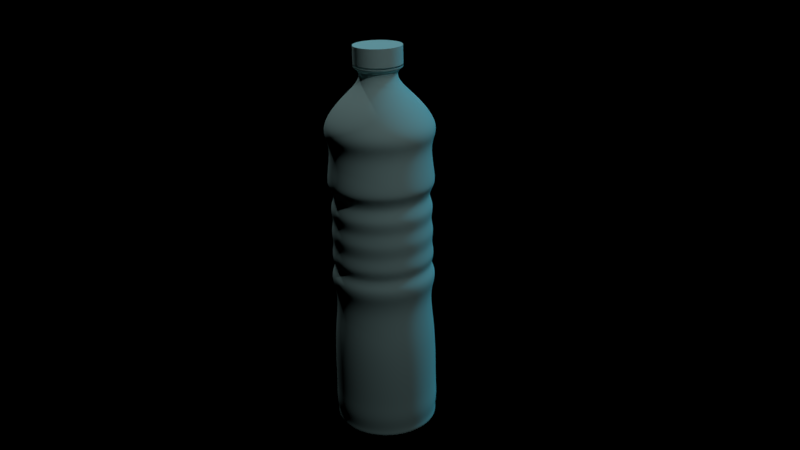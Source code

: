 # Source: bottle.blend  (saved by Blender 2.78.0; exported with 4.5.12 LTS)
import bpy
from mathutils import Matrix  # noqa: F401  (used for matrix-valued properties, if any)

bpy.ops.wm.read_factory_settings(use_empty=True)
scene = bpy.context.scene
scene.name = 'Scene'

# ---- collections
col_collection_1 = bpy.data.collections.new('Collection 1'); scene.collection.children.link(col_collection_1)

# ---- materials (node trees are filled in below, after node groups)
mat_botella = bpy.data.materials.new('botella')
mat_botella.alpha_threshold = 0.0
mat_botella.use_transparent_shadow = False
mat_botella.diffuse_color = (0.5027, 0.8, 0.8, 1.0)
mat_botella.roughness = 0.5
mat_botella.specular_intensity = 1.0

# ---- material node trees

# ---- world
world_world = bpy.data.worlds.new('World'); scene.world = world_world
world_world.color = (0.0, 0.0, 0.0)
world_world.use_sun_shadow = False
world_world.sun_shadow_jitter_overblur = 0.0
world_world.cycles.sampling_method = 'MANUAL'

# ---- cameras
cam_camera = bpy.data.cameras.new('Camera')
cam_camera.clip_end = 100.0
cam_camera.lens = 35.0
cam_camera.sensor_width = 32.0
cam_camera.sensor_height = 18.0
cam_camera.ortho_scale = 7.314
cam_camera.dof.focus_distance = 0.0
cam_camera.dof.aperture_fstop = 128.0

# ---- lights
light_spot_002 = bpy.data.lights.new('Spot.002', 'SPOT')
light_spot_002.transmission_factor = 0.0
light_spot_002.energy = 100.0
light_spot_002.shadow_buffer_clip_start = 0.5
light_spot_002.shadow_soft_size = 0.1
light_spot_002.shadow_maximum_resolution = 0.006
light_spot_002.use_absolute_resolution = True
light_spot_001 = bpy.data.lights.new('Spot.001', 'SPOT')
light_spot_001.transmission_factor = 0.0
light_spot_001.energy = 1250.0
light_spot_001.shadow_buffer_clip_start = 0.5
light_spot_001.shadow_soft_size = 0.1
light_spot_001.shadow_maximum_resolution = 0.006
light_spot_001.use_absolute_resolution = True
light_hemi = bpy.data.lights.new('Hemi', 'SUN')
light_hemi.color = (0.1143, 0.7326, 1.0)
light_hemi.transmission_factor = 0.0
light_hemi.angle = 0.1993
light_hemi.energy = 1.0
light_hemi.shadow_buffer_clip_start = 0.5
light_hemi.shadow_soft_size = 0.1
light_hemi.shadow_cascade_max_distance = 1000.0
light_spot = bpy.data.lights.new('Spot', 'SPOT')
light_spot.transmission_factor = 0.0
light_spot.energy = 1250.0
light_spot.shadow_buffer_clip_start = 0.5
light_spot.shadow_soft_size = 0.1
light_spot.shadow_maximum_resolution = 0.006
light_spot.use_absolute_resolution = True

# ---- meshes
me_circle_003 = bpy.data.meshes.new('Circle.003')
me_circle_003.from_pydata([(-2.716e-07, 0.4395, 7.633), (-0.1682, 0.406, 7.633), (-0.3108, 0.3108, 7.633), (-0.406, 0.1682, 7.633), (-0.4395, -2.31e-08, 7.633), (-0.406, -0.1682, 7.633), (-0.3108, -0.3108, 7.633), (-0.1682, -0.406, 7.633), (-3.38e-07, -0.4395, 7.633), (0.1682, -0.406, 7.633), (0.3108, -0.3108, 7.633), (0.406, -0.1682, 7.633), (0.4395, 1.347e-09, 7.633), (0.406, 0.1682, 7.633), (0.3108, 0.3108, 7.633), (0.1682, 0.406, 7.633), (1.313e-09, 0.4696, 0.6439), (-0.1671, 0.4364, 0.6439), (-0.3088, 0.3417, 0.6439), (-0.4035, 0.2, 0.6439), (-0.4367, 0.03288, 0.6439), (-0.4035, -0.1343, 0.6439), (-0.3088, -0.2759, 0.6439), (-0.1671, -0.3706, 0.6439), (-6.463e-08, -0.4039, 0.6439), (0.1671, -0.3706, 0.6439), (0.3088, -0.2759, 0.6439), (0.4035, -0.1343, 0.6439), (0.4367, 0.03288, 0.6439), (0.4035, 0.2, 0.6439), (0.3088, 0.3417, 0.6439), (0.1671, 0.4364, 0.6439), (0.0, 1.0, 0.4222), (-0.3827, 0.9239, 0.4222), (-0.7071, 0.7071, 0.4222), (-0.9239, 0.3827, 0.4222), (-1.0, -4.371e-08, 0.4222), (-0.9239, -0.3827, 0.4222), (-0.7071, -0.7071, 0.4222), (-0.3827, -0.9239, 0.4222), (-1.51e-07, -1.0, 0.4222), (0.3827, -0.9239, 0.4222), (0.7071, -0.7071, 0.4222), (0.9239, -0.3827, 0.4222), (1.0, 1.192e-08, 0.4222), (0.9239, 0.3827, 0.4222), (0.7071, 0.7071, 0.4222), (0.3827, 0.9239, 0.4222), (7.685e-10, 0.996, 0.8137), (-0.3811, 0.9202, 0.8137), (-0.7043, 0.7043, 0.8137), (-0.9202, 0.3811, 0.8137), (-0.996, -4.122e-08, 0.8137), (-0.9202, -0.3811, 0.8137), (-0.7043, -0.7043, 0.8137), (-0.3811, -0.9202, 0.8137), (-1.496e-07, -0.996, 0.8137), (0.3811, -0.9202, 0.8137), (0.7043, -0.7043, 0.8137), (0.9202, -0.3811, 0.8137), (0.996, 1.419e-08, 0.8137), (0.9202, 0.3811, 0.8137), (0.7043, 0.7043, 0.8137), (0.3811, 0.9202, 0.8137), (1.537e-09, 0.9795, 1.128), (-0.3748, 0.9049, 1.128), (-0.6926, 0.6926, 1.128), (-0.9049, 0.3748, 1.128), (-0.9795, -4.06e-08, 1.128), (-0.9049, -0.3748, 1.128), (-0.6926, -0.6926, 1.128), (-0.3748, -0.9049, 1.128), (-1.464e-07, -0.9795, 1.128), (0.3748, -0.9049, 1.128), (0.6926, -0.6926, 1.128), (0.9049, -0.3748, 1.128), (0.9795, 1.389e-08, 1.128), (0.9049, 0.3748, 1.128), (0.6926, 0.6926, 1.128), (0.3748, 0.9049, 1.128), (1.556e-08, 0.9795, 1.474), (-0.3748, 0.9049, 1.474), (-0.6926, 0.6926, 1.474), (-0.9049, 0.3748, 1.474), (-0.9795, -4.06e-08, 1.474), (-0.9049, -0.3748, 1.474), (-0.6926, -0.6926, 1.474), (-0.3748, -0.9049, 1.474), (-1.323e-07, -0.9795, 1.474), (0.3748, -0.9049, 1.474), (0.6926, -0.6926, 1.474), (0.9049, -0.3748, 1.474), (0.9795, 1.389e-08, 1.474), (0.9049, 0.3748, 1.474), (0.6926, 0.6926, 1.474), (0.3748, 0.9049, 1.474), (0.3399, -0.8205, 5.885), (-2.198e-07, 0.8881, 5.885), (-0.3399, 0.8205, 5.885), (-3.539e-07, -0.8881, 5.885), (0.3399, 0.8205, 5.885), (-0.3399, -0.8205, 5.885), (0.628, 0.628, 5.885), (-0.628, -0.628, 5.885), (0.8205, 0.3399, 5.885), (-0.8205, -0.3399, 5.885), (0.8881, 1.406e-08, 5.885), (-0.8881, -3.535e-08, 5.885), (0.628, -0.628, 5.885), (0.8205, -0.3399, 5.885), (-0.628, 0.628, 5.885), (-0.8205, 0.3399, 5.885), (0.5137, 0.5137, 6.68), (-0.5137, -0.5137, 6.68), (0.6712, 0.278, 6.68), (-0.6712, -0.278, 6.68), (0.7265, 8.057e-09, 6.68), (-0.7265, -3.236e-08, 6.68), (0.6712, -0.278, 6.68), (-0.6712, 0.278, 6.68), (0.5137, -0.5137, 6.68), (-0.5137, 0.5137, 6.68), (0.278, -0.6712, 6.68), (0.278, 0.6712, 6.68), (-2.477e-07, 0.7265, 6.68), (-0.278, 0.6712, 6.68), (-0.278, -0.6712, 6.68), (-3.574e-07, -0.7265, 6.68), (6.775e-08, 0.9673, 2.3), (-0.3702, 0.8937, 2.3), (-0.684, 0.684, 2.3), (-0.8937, 0.3702, 2.3), (-0.9673, -3.699e-08, 2.3), (-0.8937, -0.3702, 2.3), (-0.684, -0.684, 2.3), (-0.3702, -0.8937, 2.3), (-7.831e-08, -0.9673, 2.3), (0.3702, -0.8937, 2.3), (0.684, -0.684, 2.3), (0.8937, -0.3702, 2.3), (0.9673, 1.683e-08, 2.3), (0.8937, 0.3702, 2.3), (0.684, 0.684, 2.3), (0.3702, 0.8937, 2.3), (-7.952e-08, 0.8656, 3.014), (-0.3312, 0.7997, 3.014), (-0.6121, 0.6121, 3.014), (-0.7997, 0.3312, 3.014), (-0.8656, -3.192e-08, 3.014), (-0.7997, -0.3312, 3.014), (-0.6121, -0.6121, 3.014), (-0.3312, -0.7997, 3.014), (-2.102e-07, -0.8656, 3.014), (0.3312, -0.7997, 3.014), (0.6121, -0.6121, 3.014), (0.7997, -0.3312, 3.014), (0.8656, 1.623e-08, 3.014), (0.7997, 0.3312, 3.014), (0.6121, 0.6121, 3.014), (0.3312, 0.7997, 3.014), (-7.894e-08, 0.9712, 3.339), (-0.3717, 0.8973, 3.339), (-0.6868, 0.6868, 3.339), (-0.8973, 0.3717, 3.339), (-0.9712, -3.491e-08, 3.339), (-0.8973, -0.3717, 3.339), (-0.6868, -0.6868, 3.339), (-0.3717, -0.8973, 3.339), (-2.256e-07, -0.9712, 3.339), (0.3717, -0.8973, 3.339), (0.6868, -0.6868, 3.339), (0.8973, -0.3717, 3.339), (0.9712, 1.912e-08, 3.339), (0.8973, 0.3717, 3.339), (0.6868, 0.6868, 3.339), (0.3717, 0.8973, 3.339), (-1.202e-07, 0.9712, 3.839), (-0.3717, 0.8973, 3.839), (-0.6868, 0.6868, 3.839), (-0.8973, 0.3717, 3.839), (-0.9712, -3.491e-08, 3.839), (-0.8973, -0.3717, 3.839), (-0.6868, -0.6868, 3.839), (-0.3717, -0.8973, 3.839), (-2.668e-07, -0.9712, 3.839), (0.3717, -0.8973, 3.839), (0.6868, -0.6868, 3.839), (0.8973, -0.3717, 3.839), (0.9712, 1.912e-08, 3.839), (0.8973, 0.3717, 3.839), (0.6868, 0.6868, 3.839), (0.3717, 0.8973, 3.839), (-2.106e-07, 0.9608, 4.302), (-0.3677, 0.8876, 4.302), (-0.6794, 0.6794, 4.302), (-0.8876, 0.3677, 4.302), (-0.9608, -3.511e-08, 4.302), (-0.8876, -0.3677, 4.302), (-0.6794, -0.6794, 4.302), (-0.3677, -0.8876, 4.302), (-3.557e-07, -0.9608, 4.302), (0.3677, -0.8876, 4.302), (0.6794, -0.6794, 4.302), (0.8876, -0.3677, 4.302), (0.9608, 1.834e-08, 4.302), (0.8876, 0.3677, 4.302), (0.6794, 0.6794, 4.302), (0.3677, 0.8876, 4.302), (-1.952e-07, 0.9652, 4.76), (-0.3694, 0.8917, 4.76), (-0.6825, 0.6825, 4.76), (-0.8917, 0.3694, 4.76), (-0.9652, -3.529e-08, 4.76), (-0.8917, -0.3694, 4.76), (-0.6825, -0.6825, 4.76), (-0.3694, -0.8917, 4.76), (-3.41e-07, -0.9652, 4.76), (0.3694, -0.8917, 4.76), (0.6825, -0.6825, 4.76), (0.8917, -0.3694, 4.76), (0.9652, 1.841e-08, 4.76), (0.8917, 0.3694, 4.76), (0.6825, 0.6825, 4.76), (0.3694, 0.8917, 4.76), (-1.506e-07, 0.9652, 5.187), (-0.3694, 0.8917, 5.187), (-0.6825, 0.6825, 5.187), (-0.8917, 0.3694, 5.187), (-0.9652, -3.529e-08, 5.187), (-0.8917, -0.3694, 5.187), (-0.6825, -0.6825, 5.187), (-0.3694, -0.8917, 5.187), (-2.963e-07, -0.9652, 5.187), (0.3694, -0.8917, 5.187), (0.6825, -0.6825, 5.187), (0.8917, -0.3694, 5.187), (0.9652, 1.841e-08, 5.187), (0.8917, 0.3694, 5.187), (0.6825, 0.6825, 5.187), (0.3694, 0.8917, 5.187), (-2.339e-07, 0.9874, 6.343), (-0.3778, 0.9122, 6.343), (-0.6982, 0.6982, 6.343), (-0.9122, 0.3778, 6.343), (-0.9874, -4.089e-08, 6.343), (-0.9122, -0.3778, 6.343), (-0.6982, -0.6982, 6.343), (-0.3778, -0.9122, 6.343), (-3.83e-07, -0.9874, 6.343), (0.3778, -0.9122, 6.343), (0.6982, -0.6982, 6.343), (0.9122, -0.3778, 6.343), (0.9874, 1.405e-08, 6.343), (0.9122, 0.3778, 6.343), (0.6982, 0.6982, 6.343), (0.3778, 0.9122, 6.343), (-2.807e-07, 0.3346, 7.018), (-0.1281, 0.3091, 7.018), (-0.2366, 0.2366, 7.018), (-0.3091, 0.1281, 7.018), (-0.3346, -1.892e-08, 7.018), (-0.3091, -0.1281, 7.018), (-0.2366, -0.2366, 7.018), (-0.1281, -0.3091, 7.018), (-3.313e-07, -0.3346, 7.018), (0.1281, -0.3091, 7.018), (0.2366, -0.2366, 7.018), (0.3091, -0.1281, 7.018), (0.3346, -3.081e-10, 7.018), (0.3091, 0.1281, 7.018), (0.2366, 0.2366, 7.018), (0.1281, 0.3091, 7.018), (-3.788e-07, 0.3346, 7.205), (-0.1281, 0.3091, 7.205), (-0.2366, 0.2366, 7.205), (-0.3091, 0.1281, 7.205), (-0.3346, -1.892e-08, 7.205), (-0.3091, -0.1281, 7.205), (-0.2366, -0.2366, 7.205), (-0.1281, -0.3091, 7.205), (-4.293e-07, -0.3346, 7.205), (0.1281, -0.3091, 7.205), (0.2366, -0.2366, 7.205), (0.3091, -0.1281, 7.205), (0.3346, -3.081e-10, 7.205), (0.3091, 0.1281, 7.205), (0.2366, 0.2366, 7.205), (0.1281, 0.3091, 7.205), (-3.21e-07, 0.4395, 7.256), (-0.1682, 0.406, 7.256), (-0.3108, 0.3108, 7.256), (-0.406, 0.1682, 7.256), (-0.4395, -2.31e-08, 7.256), (-0.406, -0.1682, 7.256), (-0.3108, -0.3108, 7.256), (-0.1682, -0.406, 7.256), (-3.874e-07, -0.4395, 7.256), (0.1682, -0.406, 7.256), (0.3108, -0.3108, 7.256), (0.406, -0.1682, 7.256), (0.4395, 1.347e-09, 7.256), (0.406, 0.1682, 7.256), (0.3108, 0.3108, 7.256), (0.1682, 0.406, 7.256), (-2.716e-07, 0.4395, 7.293), (-0.1682, 0.406, 7.293), (-0.3108, 0.3108, 7.293), (-0.406, 0.1682, 7.293), (-0.4395, -2.31e-08, 7.293), (-0.406, -0.1682, 7.293), (-0.3108, -0.3108, 7.293), (-0.1682, -0.406, 7.293), (-3.38e-07, -0.4395, 7.293), (0.1682, -0.406, 7.293), (0.3108, -0.3108, 7.293), (0.406, -0.1682, 7.293), (0.4395, 1.347e-09, 7.293), (0.406, 0.1682, 7.293), (0.3108, 0.3108, 7.293), (0.1682, 0.406, 7.293), (-2.776e-07, 0.3886, 7.293), (-0.1487, 0.359, 7.293), (-0.2748, 0.2748, 7.293), (-0.359, 0.1487, 7.293), (-0.3886, -2.151e-08, 7.293), (-0.359, -0.1487, 7.293), (-0.2748, -0.2748, 7.293), (-0.1487, -0.359, 7.293), (-3.363e-07, -0.3886, 7.293), (0.1487, -0.359, 7.293), (0.2748, -0.2748, 7.293), (0.359, -0.1487, 7.293), (0.3886, 1.125e-10, 7.293), (0.359, 0.1487, 7.293), (0.2748, 0.2748, 7.293), (0.1487, 0.359, 7.293), (0.09645, 0.3764, 7.344), (-0.05145, 0.3868, 7.341), (-0.198, 0.3344, 7.344), (-0.3109, 0.2332, 7.344), (-0.3764, 0.09645, 7.344), (-0.3847, -0.05495, 7.344), (-0.3344, -0.198, 7.344), (-0.2332, -0.3109, 7.344), (-0.09645, -0.3764, 7.344), (0.05495, -0.3847, 7.344), (0.198, -0.3344, 7.344), (0.3109, -0.2332, 7.344), (0.3764, -0.09645, 7.344), (0.3847, 0.05495, 7.344), (0.3344, 0.198, 7.344), (0.2332, 0.3109, 7.344), (0.2434, 0.325, 7.389), (0.1082, 0.3936, 7.389), (-0.04299, 0.4053, 7.389), (-0.1871, 0.3582, 7.389), (-0.3023, 0.2595, 7.389), (-0.3709, 0.1243, 7.389), (-0.3825, -0.02685, 7.389), (-0.3354, -0.171, 7.389), (-0.2368, -0.2861, 7.389), (-0.1016, -0.3547, 7.389), (0.04962, -0.3664, 7.389), (0.1938, -0.3193, 7.389), (0.3089, -0.2206, 7.389), (0.3775, -0.08541, 7.389), (0.3892, 0.06576, 7.389), (0.3421, 0.2099, 7.389), (0.3301, 0.2297, 7.452), (0.2248, 0.3388, 7.452), (0.08573, 0.3992, 7.452), (-0.06587, 0.4019, 7.452), (-0.2069, 0.3463, 7.452), (-0.316, 0.2409, 7.452), (-0.3764, 0.1019, 7.452), (-0.3791, -0.04973, 7.452), (-0.3235, -0.1908, 7.452), (-0.2182, -0.2999, 7.452), (-0.0791, -0.3603, 7.452), (0.0725, -0.3629, 7.452), (0.2136, -0.3074, 7.452), (0.3226, -0.202, 7.452), (0.3831, -0.06296, 7.452), (0.3857, 0.08864, 7.452), (0.3958, 0.004062, 7.503), (0.3721, 0.1538, 7.503), (0.293, 0.2831, 7.503), (0.1703, 0.3723, 7.503), (0.0229, 0.4078, 7.503), (-0.1269, 0.3841, 7.503), (-0.2562, 0.3049, 7.503), (-0.3453, 0.1823, 7.503), (-0.3808, 0.03485, 7.503), (-0.3571, -0.1149, 7.503), (-0.278, -0.2442, 7.503), (-0.1553, -0.3334, 7.503), (-0.007891, -0.3688, 7.503), (0.1419, -0.3452, 7.503), (0.2712, -0.266, 7.503), (0.3604, -0.1434, 7.503), (0.9504, 1.189e-08, 0.5652), (0.8781, -0.3637, 0.5652), (-0.8781, -0.3637, 0.5652), (-0.9504, -4.099e-08, 0.5652), (0.8781, 0.3637, 0.5652), (-0.6721, -0.6721, 0.5652), (0.6721, 0.6721, 0.5652), (-0.3637, -0.8781, 0.5652), (0.3637, 0.8781, 0.5652), (-1.478e-07, -0.9504, 0.5652), (-0.3637, 0.8781, 0.5652), (-4.254e-09, 0.9504, 0.5652), (0.3637, -0.8781, 0.5652), (-0.6721, 0.6721, 0.5652), (0.6721, -0.6721, 0.5652), (-0.8781, 0.3637, 0.5652), (0.8973, 0.3717, 3.506), (0.9712, 1.912e-08, 3.506), (-0.6868, -0.6868, 3.506), (-0.8973, -0.3717, 3.506), (0.6868, 0.6868, 3.506), (-0.3717, -0.8973, 3.506), (0.3717, 0.8973, 3.506), (-2.393e-07, -0.9712, 3.506), (-0.3717, 0.8973, 3.506), (-9.268e-08, 0.9712, 3.506), (0.3717, -0.8973, 3.506), (-0.6868, 0.6868, 3.506), (0.6868, -0.6868, 3.506), (-0.8973, 0.3717, 3.506), (0.8973, -0.3717, 3.506), (-0.9712, -3.491e-08, 3.506), (0.8144, 0.3373, 3.66), (-0.6233, -0.6233, 3.66), (0.6233, 0.6233, 3.66), (-0.3373, -0.8144, 3.66), (0.3373, 0.8144, 3.66), (-2.494e-07, -0.8814, 3.66), (-0.3373, 0.8144, 3.66), (0.3373, -0.8144, 3.66), (-0.6233, 0.6233, 3.66), (0.6233, -0.6233, 3.66), (-0.8144, 0.3373, 3.66), (0.8144, -0.3373, 3.66), (-0.8814, -3.237e-08, 3.66), (0.8814, 1.667e-08, 3.66), (-0.8144, -0.3373, 3.66), (-1.163e-07, 0.8814, 3.66), (-0.831, 0.3442, 4.07), (-0.6361, 0.6361, 4.07), (0.831, -0.3442, 4.07), (0.6361, -0.6361, 4.07), (-0.8995, -3.234e-08, 4.07), (0.8995, 1.77e-08, 4.07), (-0.831, -0.3442, 4.07), (0.831, 0.3442, 4.07), (-0.6361, -0.6361, 4.07), (0.6361, 0.6361, 4.07), (-0.3442, -0.831, 4.07), (0.3442, 0.831, 4.07), (-3.077e-07, -0.8995, 4.07), (-0.3442, 0.831, 4.07), (-1.719e-07, 0.8995, 4.07), (0.3442, -0.831, 4.07), (-3.458e-07, -0.8854, 4.531), (-0.3388, -0.818, 4.531), (-0.3388, 0.818, 4.531), (-2.121e-07, 0.8854, 4.531), (0.3388, 0.818, 4.531), (0.3388, -0.818, 4.531), (-0.6261, 0.6261, 4.531), (0.6261, -0.6261, 4.531), (-0.818, 0.3388, 4.531), (0.818, -0.3388, 4.531), (-0.8854, -3.296e-08, 4.531), (0.8854, 1.63e-08, 4.531), (-0.818, -0.3388, 4.531), (0.818, 0.3388, 4.531), (-0.6261, -0.6261, 4.531), (0.6261, 0.6261, 4.531), (0.7128, -0.7128, 6.114), (-0.7128, 0.7128, 6.114), (-2.192e-07, 1.008, 6.114), (-0.9313, 0.3858, 6.114), (0.9313, -0.3858, 6.114), (-1.008, -4.006e-08, 6.114), (1.008, 1.602e-08, 6.114), (-0.9313, -0.3858, 6.114), (0.9313, 0.3858, 6.114), (-0.7128, -0.7128, 6.114), (0.7128, 0.7128, 6.114), (-0.3858, -0.9313, 6.114), (0.3858, 0.9313, 6.114), (-3.714e-07, -1.008, 6.114), (-0.3858, 0.9313, 6.114), (0.3858, -0.9313, 6.114), (-0.3803, 0.01966, 7.412), (-0.351, 0.1665, 7.412), (0.387, 0.01926, 7.412), (0.3577, -0.1275, 7.412), (-0.3512, -0.1272, 7.412), (0.3578, 0.1661, 7.412), (-0.2681, -0.2517, 7.412), (0.1503, 0.3738, 7.412), (0.2747, 0.2906, 7.412), (-0.1437, -0.3349, 7.412), (0.003518, 0.4031, 7.412), (0.003116, -0.3642, 7.412), (-0.1433, 0.374, 7.412), (0.1499, -0.3351, 7.412), (-0.2678, 0.2909, 7.412), (0.2745, -0.252, 7.412), (-0.3789, 0.04936, 7.427), (0.3856, -0.01045, 7.427), (-0.3613, -0.09919, 7.427), (0.3679, 0.1381, 7.427), (-0.2881, -0.2297, 7.427), (0.1772, 0.3612, 7.427), (-0.1706, -0.3222, 7.427), (0.03322, 0.4017, 7.427), (-0.02659, -0.3628, 7.427), (-0.1153, 0.384, 7.427), (0.122, -0.3451, 7.427), (-0.2458, 0.3109, 7.427), (0.2525, -0.272, 7.427), (-0.3384, 0.1934, 7.427), (0.345, -0.1545, 7.427), (0.2947, 0.2686, 7.427), (0.02662, 0.3892, 7.366), (0.1699, 0.3507, 7.366), (0.2876, 0.2604, 7.366), (-0.0233, -0.3697, 7.366), (-0.1666, -0.3313, 7.366), (-0.1205, 0.3698, 7.366), (0.1238, -0.3504, 7.366), (-0.249, 0.2957, 7.366), (0.2523, -0.2762, 7.366), (-0.3394, 0.178, 7.366), (0.3427, -0.1585, 7.366), (-0.3778, 0.03469, 7.366), (0.3811, -0.01523, 7.366), (-0.3585, -0.1124, 7.366), (0.3618, 0.1319, 7.366), (-0.2843, -0.2409, 7.366), (0.7789, 0.3226, 4.974), (0.843, 1.533e-08, 4.974), (-0.5961, -0.5961, 4.974), (-0.7789, -0.3226, 4.974), (0.5961, 0.5961, 4.974), (-0.3226, -0.7789, 4.974), (0.3226, 0.7789, 4.974), (-3.142e-07, -0.843, 4.974), (-0.3226, 0.7789, 4.974), (-1.869e-07, 0.843, 4.974), (0.3226, -0.7789, 4.974), (-0.5961, 0.5961, 4.974), (0.5961, -0.5961, 4.974), (-0.7789, 0.3226, 4.974), (0.7789, -0.3226, 4.974), (-0.843, -3.157e-08, 4.974), (-0.379, -0.9151, 5.288), (0.379, 0.9151, 5.288), (0.9151, -0.379, 5.288), (0.7004, 0.7004, 5.288), (-0.7004, -0.7004, 5.288), (-0.9151, 0.379, 5.288), (0.9151, 0.379, 5.288), (0.379, -0.9151, 5.288), (-0.9151, -0.379, 5.288), (-0.379, 0.9151, 5.288), (0.9905, 1.889e-08, 5.288), (-3.062e-07, -0.9905, 5.288), (-0.9905, -3.622e-08, 5.288), (-0.7004, 0.7004, 5.288), (0.7004, -0.7004, 5.288), (-1.567e-07, 0.9905, 5.288), (-0.2943, -0.2943, 7.293), (-0.3845, -0.1593, 7.293), (0.2931, 0.2949, 7.293), (0.3845, 0.1593, 7.293), (-0.1593, -0.3845, 7.293), (0.1581, 0.3851, 7.293), (-3.372e-07, -0.4161, 7.293), (-0.1576, 0.3835, 7.293), (-2.744e-07, 0.4161, 7.293), (0.1593, -0.3845, 7.293), (-0.2943, 0.2943, 7.293), (0.2943, -0.2943, 7.293), (-0.3845, 0.1593, 7.293), (0.3845, -0.1593, 7.293), (-0.4161, -2.237e-08, 7.293), (0.4161, 7.804e-10, 7.293), (-2.716e-07, 0.4395, 7.573), (-0.1682, 0.406, 7.573), (-0.3108, 0.3108, 7.573), (-0.406, 0.1682, 7.573), (-0.4395, -2.31e-08, 7.573), (-0.406, -0.1682, 7.573), (-0.3108, -0.3108, 7.573), (-0.1682, -0.406, 7.573), (-3.38e-07, -0.4395, 7.573), (0.1682, -0.406, 7.573), (0.3108, -0.3108, 7.573), (0.406, -0.1682, 7.573), (0.4395, 1.347e-09, 7.573), (0.406, 0.1682, 7.573), (0.3108, 0.3108, 7.573), (0.1682, 0.406, 7.573), (-2.716e-07, 0.4395, 7.633), (-0.1682, 0.406, 7.633), (-0.3108, 0.3108, 7.633), (-0.406, 0.1682, 7.633), (-0.4395, -2.31e-08, 7.633), (-0.406, -0.1682, 7.633), (-0.3108, -0.3108, 7.633), (-0.1682, -0.406, 7.633), (-3.38e-07, -0.4395, 7.633), (0.1682, -0.406, 7.633), (0.3108, -0.3108, 7.633), (0.406, -0.1682, 7.633), (0.4395, 1.347e-09, 7.633), (0.406, 0.1682, 7.633), (0.3108, 0.3108, 7.633), (0.1682, 0.406, 7.633)], [], [(1, 0, 15, 14, 13, 12, 11, 10, 9, 8, 7, 6, 5, 4, 3, 2), (16, 31, 30, 29, 28, 27, 26, 25, 24, 23, 22, 21, 20, 19, 18, 17), (401, 400, 60, 59), (21, 22, 38, 37), (29, 30, 46, 45), (22, 23, 39, 38), (30, 31, 47, 46), (23, 24, 40, 39), (16, 17, 33, 32), (31, 16, 32, 47), (24, 25, 41, 40), (17, 18, 34, 33), (25, 26, 42, 41), (18, 19, 35, 34), (26, 27, 43, 42), (19, 20, 36, 35), (27, 28, 44, 43), (20, 21, 37, 36), (28, 29, 45, 44), (57, 58, 74, 73), (403, 402, 53, 52), (400, 404, 61, 60), (402, 405, 54, 53), (404, 406, 62, 61), (405, 407, 55, 54), (406, 408, 63, 62), (407, 409, 56, 55), (411, 410, 49, 48), (408, 411, 48, 63), (409, 412, 57, 56), (410, 413, 50, 49), (412, 414, 58, 57), (413, 415, 51, 50), (414, 401, 59, 58), (415, 403, 52, 51), (78, 79, 95, 94), (50, 51, 67, 66), (58, 59, 75, 74), (51, 52, 68, 67), (59, 60, 76, 75), (52, 53, 69, 68), (60, 61, 77, 76), (53, 54, 70, 69), (61, 62, 78, 77), (54, 55, 71, 70), (62, 63, 79, 78), (55, 56, 72, 71), (48, 49, 65, 64), (63, 48, 64, 79), (56, 57, 73, 72), (49, 50, 66, 65), (86, 134, 133, 85), (71, 72, 88, 87), (64, 65, 81, 80), (79, 64, 80, 95), (72, 73, 89, 88), (65, 66, 82, 81), (73, 74, 90, 89), (66, 67, 83, 82), (74, 75, 91, 90), (67, 68, 84, 83), (75, 76, 92, 91), (68, 69, 85, 84), (76, 77, 93, 92), (69, 70, 86, 85), (77, 78, 94, 93), (70, 71, 87, 86), (563, 561, 100, 102), (94, 142, 141, 93), (87, 135, 134, 86), (95, 143, 142, 94), (88, 136, 135, 87), (80, 128, 143, 95), (89, 137, 136, 88), (82, 130, 129, 81), (567, 574, 108, 96), (90, 138, 137, 89), (83, 131, 130, 82), (91, 139, 138, 90), (84, 132, 131, 83), (92, 140, 139, 91), (85, 133, 132, 84), (93, 141, 140, 92), (569, 573, 110, 98), (565, 572, 107, 111), (560, 571, 99, 101), (562, 570, 106, 109), (575, 569, 98, 97), (572, 568, 105, 107), (561, 575, 97, 100), (570, 566, 104, 106), (571, 567, 96, 99), (568, 564, 103, 105), (253, 254, 112, 114), (566, 563, 102, 104), (573, 565, 111, 110), (81, 129, 128, 80), (564, 560, 101, 103), (574, 562, 109, 108), (134, 150, 149, 133), (242, 243, 119, 121), (96, 108, 480, 495), (246, 247, 126, 113), (250, 251, 118, 120), (247, 248, 127, 126), (243, 244, 117, 119), (240, 241, 125, 124), (251, 252, 116, 118), (255, 240, 124, 123), (244, 245, 115, 117), (248, 249, 122, 127), (252, 253, 114, 116), (241, 242, 121, 125), (245, 246, 113, 115), (249, 250, 120, 122), (139, 155, 154, 138), (142, 158, 157, 141), (135, 151, 150, 134), (143, 159, 158, 142), (136, 152, 151, 135), (128, 144, 159, 143), (137, 153, 152, 136), (130, 146, 145, 129), (137, 138, 154, 153), (131, 147, 146, 130), (132, 148, 147, 131), (140, 156, 155, 139), (133, 149, 148, 132), (141, 157, 156, 140), (158, 159, 175, 174), (445, 432, 189, 188), (151, 152, 168, 167), (144, 145, 161, 160), (159, 144, 160, 175), (152, 153, 169, 168), (145, 146, 162, 161), (153, 154, 170, 169), (146, 147, 163, 162), (154, 155, 171, 170), (147, 148, 164, 163), (155, 156, 172, 171), (148, 149, 165, 164), (156, 157, 173, 172), (149, 150, 166, 165), (157, 158, 174, 173), (150, 151, 167, 166), (449, 448, 195, 194), (446, 433, 182, 181), (432, 434, 190, 189), (433, 435, 183, 182), (434, 436, 191, 190), (435, 437, 184, 183), (447, 438, 177, 176), (436, 447, 176, 191), (437, 439, 185, 184), (438, 440, 178, 177), (439, 441, 186, 185), (440, 442, 179, 178), (441, 443, 187, 186), (442, 444, 180, 179), (443, 445, 188, 187), (444, 446, 181, 180), (465, 464, 216, 215), (451, 450, 203, 202), (448, 452, 196, 195), (450, 453, 204, 203), (452, 454, 197, 196), (453, 455, 205, 204), (454, 456, 198, 197), (455, 457, 206, 205), (456, 458, 199, 198), (457, 459, 207, 206), (458, 460, 200, 199), (462, 461, 193, 192), (459, 462, 192, 207), (460, 463, 201, 200), (461, 449, 194, 193), (463, 451, 202, 201), (545, 544, 237, 236), (467, 466, 209, 208), (468, 467, 208, 223), (464, 469, 217, 216), (466, 470, 210, 209), (469, 471, 218, 217), (470, 472, 211, 210), (471, 473, 219, 218), (472, 474, 212, 211), (473, 475, 220, 219), (474, 476, 213, 212), (475, 477, 221, 220), (476, 478, 214, 213), (477, 479, 222, 221), (478, 465, 215, 214), (479, 468, 223, 222), (481, 483, 243, 242), (547, 546, 230, 229), (544, 548, 238, 237), (546, 549, 231, 230), (548, 550, 239, 238), (549, 551, 232, 231), (553, 552, 225, 224), (550, 553, 224, 239), (551, 554, 233, 232), (552, 555, 226, 225), (554, 556, 234, 233), (555, 557, 227, 226), (556, 558, 235, 234), (557, 559, 228, 227), (558, 545, 236, 235), (559, 547, 229, 228), (126, 127, 264, 263), (480, 484, 251, 250), (483, 485, 244, 243), (484, 486, 252, 251), (485, 487, 245, 244), (486, 488, 253, 252), (487, 489, 246, 245), (488, 490, 254, 253), (489, 491, 247, 246), (490, 492, 255, 254), (491, 493, 248, 247), (482, 494, 241, 240), (492, 482, 240, 255), (493, 495, 249, 248), (494, 481, 242, 241), (495, 480, 250, 249), (268, 269, 285, 284), (124, 125, 257, 256), (123, 124, 256, 271), (127, 122, 265, 264), (125, 121, 258, 257), (122, 120, 266, 265), (121, 119, 259, 258), (120, 118, 267, 266), (119, 117, 260, 259), (118, 116, 268, 267), (117, 115, 261, 260), (116, 114, 269, 268), (115, 113, 262, 261), (114, 112, 270, 269), (113, 126, 263, 262), (112, 123, 271, 270), (282, 283, 299, 298), (261, 262, 278, 277), (269, 270, 286, 285), (262, 263, 279, 278), (270, 271, 287, 286), (263, 264, 280, 279), (256, 257, 273, 272), (271, 256, 272, 287), (264, 265, 281, 280), (257, 258, 274, 273), (265, 266, 282, 281), (258, 259, 275, 274), (266, 267, 283, 282), (259, 260, 276, 275), (267, 268, 284, 283), (260, 261, 277, 276), (288, 289, 305, 304), (275, 276, 292, 291), (283, 284, 300, 299), (276, 277, 293, 292), (284, 285, 301, 300), (277, 278, 294, 293), (285, 286, 302, 301), (278, 279, 295, 294), (286, 287, 303, 302), (279, 280, 296, 295), (272, 273, 289, 288), (287, 272, 288, 303), (280, 281, 297, 296), (273, 274, 290, 289), (281, 282, 298, 297), (274, 275, 291, 290), (577, 576, 326, 325), (303, 288, 304, 319), (296, 297, 313, 312), (289, 290, 306, 305), (297, 298, 314, 313), (290, 291, 307, 306), (298, 299, 315, 314), (291, 292, 308, 307), (299, 300, 316, 315), (292, 293, 309, 308), (300, 301, 317, 316), (293, 294, 310, 309), (301, 302, 318, 317), (294, 295, 311, 310), (302, 303, 319, 318), (295, 296, 312, 311), (330, 331, 347, 346), (579, 578, 334, 333), (576, 580, 327, 326), (578, 581, 335, 334), (580, 582, 328, 327), (584, 583, 321, 320), (581, 584, 320, 335), (582, 585, 329, 328), (583, 586, 322, 321), (585, 587, 330, 329), (586, 588, 323, 322), (587, 589, 331, 330), (588, 590, 324, 323), (589, 591, 332, 331), (590, 577, 325, 324), (591, 579, 333, 332), (529, 528, 353, 352), (323, 324, 340, 339), (331, 332, 348, 347), (324, 325, 341, 340), (332, 333, 349, 348), (325, 326, 342, 341), (333, 334, 350, 349), (326, 327, 343, 342), (334, 335, 351, 350), (327, 328, 344, 343), (320, 321, 337, 336), (335, 320, 336, 351), (328, 329, 345, 344), (321, 322, 338, 337), (329, 330, 346, 345), (322, 323, 339, 338), (525, 512, 374, 373), (530, 529, 352, 367), (532, 531, 361, 360), (528, 533, 354, 353), (531, 534, 362, 361), (533, 535, 355, 354), (534, 536, 363, 362), (535, 537, 356, 355), (536, 538, 364, 363), (537, 539, 357, 356), (538, 540, 365, 364), (539, 541, 358, 357), (540, 542, 366, 365), (541, 543, 359, 358), (542, 530, 367, 366), (543, 532, 360, 359), (378, 379, 395, 394), (526, 513, 382, 381), (512, 514, 375, 374), (513, 515, 383, 382), (514, 516, 376, 375), (527, 517, 369, 368), (515, 527, 368, 383), (516, 518, 377, 376), (517, 519, 370, 369), (518, 520, 378, 377), (519, 521, 371, 370), (520, 522, 379, 378), (521, 523, 372, 371), (522, 524, 380, 379), (523, 525, 373, 372), (524, 526, 381, 380), (384, 385, 386, 387, 388, 389, 390, 391, 392, 393, 394, 395, 396, 397, 398, 399), (371, 372, 388, 387), (379, 380, 396, 395), (372, 373, 389, 388), (380, 381, 397, 396), (373, 374, 390, 389), (381, 382, 398, 397), (374, 375, 391, 390), (382, 383, 399, 398), (375, 376, 392, 391), (368, 369, 385, 384), (383, 368, 384, 399), (376, 377, 393, 392), (369, 370, 386, 385), (377, 378, 394, 393), (370, 371, 387, 386), (35, 36, 403, 415), (42, 43, 401, 414), (34, 35, 415, 413), (41, 42, 414, 412), (33, 34, 413, 410), (40, 41, 412, 409), (47, 32, 411, 408), (32, 33, 410, 411), (39, 40, 409, 407), (46, 47, 408, 406), (38, 39, 407, 405), (45, 46, 406, 404), (37, 38, 405, 402), (44, 45, 404, 400), (36, 37, 402, 403), (43, 44, 400, 401), (164, 165, 419, 431), (171, 172, 417, 430), (163, 164, 431, 429), (170, 171, 430, 428), (162, 163, 429, 427), (169, 170, 428, 426), (161, 162, 427, 424), (168, 169, 426, 423), (175, 160, 425, 422), (160, 161, 424, 425), (167, 168, 423, 421), (174, 175, 422, 420), (166, 167, 421, 418), (173, 174, 420, 416), (165, 166, 418, 419), (172, 173, 416, 417), (431, 419, 446, 444), (430, 417, 445, 443), (429, 431, 444, 442), (428, 430, 443, 441), (427, 429, 442, 440), (426, 428, 441, 439), (424, 427, 440, 438), (423, 426, 439, 437), (422, 425, 447, 436), (425, 424, 438, 447), (421, 423, 437, 435), (420, 422, 436, 434), (418, 421, 435, 433), (416, 420, 434, 432), (419, 418, 433, 446), (417, 416, 432, 445), (185, 186, 451, 463), (177, 178, 449, 461), (184, 185, 463, 460), (191, 176, 462, 459), (176, 177, 461, 462), (183, 184, 460, 458), (190, 191, 459, 457), (182, 183, 458, 456), (189, 190, 457, 455), (181, 182, 456, 454), (188, 189, 455, 453), (180, 181, 454, 452), (187, 188, 453, 450), (179, 180, 452, 448), (186, 187, 450, 451), (178, 179, 448, 449), (206, 207, 468, 479), (198, 199, 465, 478), (205, 206, 479, 477), (197, 198, 478, 476), (204, 205, 477, 475), (196, 197, 476, 474), (203, 204, 475, 473), (195, 196, 474, 472), (202, 203, 473, 471), (194, 195, 472, 470), (201, 202, 471, 469), (193, 194, 470, 466), (200, 201, 469, 464), (207, 192, 467, 468), (192, 193, 466, 467), (199, 200, 464, 465), (129, 145, 144, 128), (254, 255, 123, 112), (98, 110, 481, 494), (99, 96, 495, 493), (100, 97, 482, 492), (97, 98, 494, 482), (101, 99, 493, 491), (102, 100, 492, 490), (103, 101, 491, 489), (104, 102, 490, 488), (105, 103, 489, 487), (106, 104, 488, 486), (107, 105, 487, 485), (109, 106, 486, 484), (111, 107, 485, 483), (108, 109, 484, 480), (110, 111, 483, 481), (364, 365, 499, 511), (356, 357, 497, 510), (363, 364, 511, 509), (355, 356, 510, 508), (362, 363, 509, 507), (354, 355, 508, 506), (361, 362, 507, 505), (353, 354, 506, 503), (360, 361, 505, 502), (367, 352, 504, 501), (352, 353, 503, 504), (359, 360, 502, 500), (366, 367, 501, 498), (358, 359, 500, 496), (365, 366, 498, 499), (357, 358, 496, 497), (511, 499, 526, 524), (510, 497, 525, 523), (509, 511, 524, 522), (508, 510, 523, 521), (507, 509, 522, 520), (506, 508, 521, 519), (505, 507, 520, 518), (503, 506, 519, 517), (502, 505, 518, 516), (501, 504, 527, 515), (504, 503, 517, 527), (500, 502, 516, 514), (498, 501, 515, 513), (496, 500, 514, 512), (499, 498, 513, 526), (497, 496, 512, 525), (343, 344, 532, 543), (350, 351, 530, 542), (342, 343, 543, 541), (349, 350, 542, 540), (341, 342, 541, 539), (348, 349, 540, 538), (340, 341, 539, 537), (347, 348, 538, 536), (339, 340, 537, 535), (346, 347, 536, 534), (338, 339, 535, 533), (345, 346, 534, 531), (337, 338, 533, 528), (344, 345, 531, 532), (351, 336, 529, 530), (336, 337, 528, 529), (212, 213, 547, 559), (219, 220, 545, 558), (211, 212, 559, 557), (218, 219, 558, 556), (210, 211, 557, 555), (217, 218, 556, 554), (209, 210, 555, 552), (216, 217, 554, 551), (223, 208, 553, 550), (208, 209, 552, 553), (215, 216, 551, 549), (222, 223, 550, 548), (214, 215, 549, 546), (221, 222, 548, 544), (213, 214, 546, 547), (220, 221, 544, 545), (234, 235, 562, 574), (230, 231, 560, 564), (226, 227, 565, 573), (237, 238, 563, 566), (229, 230, 564, 568), (232, 233, 567, 571), (236, 237, 566, 570), (239, 224, 575, 561), (228, 229, 568, 572), (224, 225, 569, 575), (235, 236, 570, 562), (231, 232, 571, 560), (227, 228, 572, 565), (225, 226, 573, 569), (233, 234, 574, 567), (238, 239, 561, 563), (316, 317, 579, 591), (308, 309, 577, 590), (315, 316, 591, 589), (307, 308, 590, 588), (314, 315, 589, 587), (306, 307, 588, 586), (313, 314, 587, 585), (305, 306, 586, 583), (312, 313, 585, 582), (319, 304, 584, 581), (304, 305, 583, 584), (311, 312, 582, 580), (318, 319, 581, 578), (310, 311, 580, 576), (317, 318, 578, 579), (309, 310, 576, 577), (579, 578, 581, 584, 583, 586, 588, 590, 577, 576, 580, 582, 585, 587, 589, 591), (314, 313, 601, 602), (307, 306, 594, 595), (315, 314, 602, 603), (308, 307, 595, 596), (316, 315, 603, 604), (309, 308, 596, 597), (317, 316, 604, 605), (310, 309, 597, 598), (318, 317, 605, 606), (311, 310, 598, 599), (319, 318, 606, 607), (312, 311, 599, 600), (305, 304, 592, 593), (304, 319, 607, 592), (313, 312, 600, 601), (306, 305, 593, 594), (596, 595, 611, 612), (604, 603, 619, 620), (597, 596, 612, 613), (605, 604, 620, 621), (598, 597, 613, 614), (606, 605, 621, 622), (599, 598, 614, 615), (607, 606, 622, 623), (600, 599, 615, 616), (593, 592, 608, 609), (592, 607, 623, 608), (601, 600, 616, 617), (594, 593, 609, 610), (602, 601, 617, 618), (595, 594, 610, 611), (603, 602, 618, 619)])
me_circle_003.polygons.foreach_set('use_smooth', [1, 1, 1, 1, 1, 1, 1, 1, 1, 1, 1, 1, 1, 1, 1, 1, 1, 1, 1, 1, 1, 1, 1, 1, 1, 1, 1, 1, 1, 1, 1, 1, 1, 1, 1, 1, 1, 1, 1, 1, 1, 1, 1, 1, 1, 1, 1, 1, 1, 1, 1, 1, 1, 1, 1, 1, 1, 1, 1, 1, 1, 1, 1, 1, 1, 1, 1, 1, 1, 1, 1, 1, 1, 1, 1, 1, 1, 1, 1, 1, 1, 1, 1, 1, 1, 1, 1, 1, 1, 1, 1, 1, 1, 1, 1, 1, 1, 1, 1, 1, 1, 1, 1, 1, 1, 1, 1, 1, 1, 1, 1, 1, 1, 1, 1, 1, 1, 1, 1, 1, 1, 1, 1, 1, 1, 1, 1, 1, 1, 1, 1, 1, 1, 1, 1, 1, 1, 1, 1, 1, 1, 1, 1, 1, 1, 1, 1, 1, 1, 1, 1, 1, 1, 1, 1, 1, 1, 1, 1, 1, 1, 1, 1, 1, 1, 1, 1, 1, 1, 1, 1, 1, 1, 1, 1, 1, 1, 1, 1, 1, 1, 1, 1, 1, 1, 1, 1, 1, 1, 1, 1, 1, 1, 1, 1, 1, 1, 1, 1, 1, 1, 1, 1, 1, 1, 1, 1, 1, 1, 1, 1, 1, 1, 1, 1, 1, 1, 1, 1, 1, 1, 1, 1, 1, 1, 1, 1, 1, 1, 1, 1, 1, 1, 1, 1, 1, 1, 1, 1, 1, 1, 1, 1, 1, 1, 1, 1, 1, 1, 1, 1, 1, 1, 1, 1, 1, 1, 1, 1, 1, 1, 1, 1, 1, 1, 1, 1, 1, 1, 1, 1, 1, 1, 1, 1, 1, 1, 1, 1, 1, 1, 1, 1, 1, 1, 1, 1, 1, 1, 1, 1, 1, 1, 1, 1, 1, 1, 1, 1, 1, 1, 1, 1, 1, 1, 1, 1, 1, 1, 1, 1, 1, 1, 1, 1, 1, 1, 1, 1, 1, 1, 1, 1, 1, 1, 1, 1, 1, 1, 1, 1, 1, 1, 1, 1, 1, 1, 1, 1, 1, 1, 1, 1, 1, 1, 1, 1, 1, 1, 1, 1, 1, 1, 1, 1, 1, 1, 1, 1, 1, 1, 1, 1, 1, 1, 1, 1, 1, 1, 1, 1, 1, 1, 1, 1, 1, 1, 1, 1, 1, 1, 1, 1, 1, 1, 1, 1, 1, 1, 1, 1, 1, 1, 1, 1, 1, 1, 1, 1, 1, 1, 1, 1, 1, 1, 1, 1, 1, 1, 1, 1, 1, 1, 1, 1, 1, 1, 1, 1, 1, 1, 1, 1, 1, 1, 1, 1, 1, 1, 1, 1, 1, 1, 1, 1, 1, 1, 1, 1, 1, 1, 1, 1, 1, 1, 1, 1, 1, 1, 1, 1, 1, 1, 1, 1, 1, 1, 1, 1, 1, 1, 1, 1, 1, 1, 1, 1, 1, 1, 1, 1, 1, 1, 1, 1, 1, 1, 1, 1, 1, 1, 1, 1, 1, 1, 1, 1, 1, 1, 1, 1, 1, 1, 1, 1, 1, 1, 1, 1, 1, 1, 1, 1, 1, 1, 1, 1, 1, 1, 1, 1, 1, 1, 1, 1, 1, 1, 1, 1, 1, 1, 1, 1, 1, 1, 1, 1, 1, 1, 1, 1, 1, 1, 1, 1, 1, 1, 1, 1, 1, 1, 1, 1, 1, 1, 1, 1, 1, 1, 1, 1, 1, 1, 1, 1, 1, 1, 1, 1, 1, 1, 1, 1, 0, 1, 1, 1, 1, 1, 1, 1, 1, 1, 1, 1, 1, 1, 1, 1, 1, 1, 1, 1, 1, 1, 1, 1, 1, 1, 1, 1, 1, 1, 1, 1, 1])
me_circle_003.materials.append(mat_botella)
me_circle_003.use_remesh_preserve_volume = False
me_circle_003.use_remesh_preserve_attributes = False
me_circle_003.use_mirror_vertex_groups = False
me_circle_003.update()

# ---- objects
ob_spot_002 = bpy.data.objects.new('Spot.002', light_spot_002)
ob_spot_001 = bpy.data.objects.new('Spot.001', light_spot_001)
ob_circle_000 = bpy.data.objects.new('Circle.000', me_circle_003)
ob_hemi = bpy.data.objects.new('Hemi', light_hemi)
ob_spot = bpy.data.objects.new('Spot', light_spot)
ob_camera = bpy.data.objects.new('Camera', cam_camera)

# ---- transforms, parenting, visibility, modifiers, constraints
ob_spot_002.location = (-3.02, -2.393, 23.0)
ob_spot_002.lineart.crease_threshold = 0.0
ob_spot_001.location = (-13.41, 1.402, 17.82)
ob_spot_001.rotation_euler = (-0.1743, -0.4478, 0.2568)
ob_spot_001.lineart.crease_threshold = 0.0
ob_circle_000.location = (-2.734, 0.08214, -0.4014)
ob_circle_000.lineart.crease_threshold = 0.0
_m = ob_circle_000.modifiers.new('Subsurf', 'SUBSURF')
_m.uv_smooth = 'PRESERVE_CORNERS'
_m.levels = 3
_m.render_levels = 3
_m.show_only_control_edges = False
ob_hemi.location = (0.1516, 16.18, 15.86)
ob_hemi.rotation_euler = (-0.7777, 0.5809, 0.3171)
ob_hemi.lineart.crease_threshold = 0.0
ob_spot.location = (8.687, -2.834, 17.63)
ob_spot.rotation_euler = (0.2406, 0.5115, 0.2206)
ob_spot.lineart.crease_threshold = 0.0
ob_camera.location = (8.218, -9.681, 9.929)
ob_camera.rotation_euler = (1.185, 0.01784, 0.8138)
ob_camera.lock_rotations_4d = False
ob_camera.empty_display_type = 'ARROWS'
ob_camera.color = (0.0, 0.0, 0.0, 0.0)
ob_camera.display_type = 'WIRE'
ob_camera.lineart.crease_threshold = 0.0

# ---- collection membership
col_collection_1.objects.link(ob_spot_002)
col_collection_1.objects.link(ob_spot_001)
col_collection_1.objects.link(ob_circle_000)
col_collection_1.objects.link(ob_hemi)
col_collection_1.objects.link(ob_spot)
col_collection_1.objects.link(ob_camera)

# ---- scene / render settings (as saved in the file)
scene.camera = ob_camera
scene.frame_start = 1; scene.frame_end = 3; scene.frame_set(2)
scene.render.engine = 'BLENDER_EEVEE_NEXT'
scene.render.image_settings.color_depth = '16'
scene.render.image_settings.compression = 100
scene.render.dither_intensity = 0.0
scene.render.use_border = True
scene.cycles.use_denoising = False
scene.cycles.samples = 128
scene.cycles.sampling_pattern = 'TABULATED_SOBOL'
scene.cycles.light_sampling_threshold = 0.0
scene.cycles.use_adaptive_sampling = False
scene.cycles.use_light_tree = False
scene.cycles.blur_glossy = 0.0
scene.cycles.sample_clamp_indirect = 0.0
scene.view_settings.view_transform = 'Standard'
bpy.context.view_layer.update()
